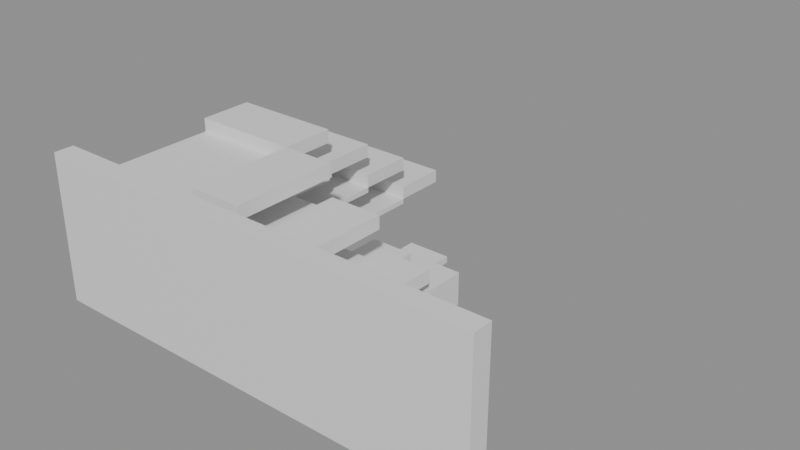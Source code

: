 # Source: building_lego.blend  (saved by Blender 5.0.119; exported with 4.5.12 LTS)
import bpy
from mathutils import Matrix  # noqa: F401  (used for matrix-valued properties, if any)

bpy.ops.wm.read_factory_settings(use_empty=True)
scene = bpy.context.scene
scene.name = 'Scene'

# ---- collections
col_01_paredes_externas = bpy.data.collections.new('01_Paredes_Externas'); scene.collection.children.link(col_01_paredes_externas)
col_03_pisos_escadas = bpy.data.collections.new('03_Pisos_Escadas'); scene.collection.children.link(col_03_pisos_escadas)
col_04_moveis_decoracoes = bpy.data.collections.new('04_Moveis_Decoracoes'); scene.collection.children.link(col_04_moveis_decoracoes)

# ---- materials (node trees are filled in below, after node groups)
mat_mat_parede_externa = bpy.data.materials.new('Mat_Parede_Externa')
mat_mat_pisos = bpy.data.materials.new('Mat_Pisos')
mat_mat_moveis = bpy.data.materials.new('Mat_Moveis')

# ---- material node trees
mat_mat_parede_externa.use_nodes = True; mat_mat_parede_externa.node_tree.nodes.clear()
_N = mat_mat_parede_externa.node_tree.nodes; _L = mat_mat_parede_externa.node_tree.links
n0 = _N.new('ShaderNodeBsdfPrincipled'); n0.name = 'BSDF - Pré-fundamentado'; n0.location = (-200, 100)
n1 = _N.new('ShaderNodeOutputMaterial'); n1.name = 'Saída de material'; n1.location = (200, 100)
_L.new(n0.outputs[0], n1.inputs[0])
n1.is_active_output = True
mat_mat_pisos.use_nodes = True; mat_mat_pisos.node_tree.nodes.clear()
_N = mat_mat_pisos.node_tree.nodes; _L = mat_mat_pisos.node_tree.links
n0 = _N.new('ShaderNodeBsdfPrincipled'); n0.name = 'BSDF - Pré-fundamentado'; n0.location = (-200, 100)
n1 = _N.new('ShaderNodeOutputMaterial'); n1.name = 'Saída de material'; n1.location = (200, 100)
_L.new(n0.outputs[0], n1.inputs[0])
n1.is_active_output = True
mat_mat_moveis.use_nodes = True; mat_mat_moveis.node_tree.nodes.clear()
_N = mat_mat_moveis.node_tree.nodes; _L = mat_mat_moveis.node_tree.links
n0 = _N.new('ShaderNodeBsdfPrincipled'); n0.name = 'BSDF - Pré-fundamentado'; n0.location = (-200, 100)
n1 = _N.new('ShaderNodeOutputMaterial'); n1.name = 'Saída de material'; n1.location = (200, 100)
_L.new(n0.outputs[0], n1.inputs[0])
n1.is_active_output = True

# ---- meshes
me_bloco_dungeon_wall_4720_2447_z_22 = bpy.data.meshes.new('Bloco_dungeon_wall_4720_2447_z-22')
me_bloco_dungeon_wall_4720_2447_z_22.from_pydata([(-0.5, -0.175, -1.32), (0.5, -0.175, -1.32), (0.5, 0.175, -1.32), (-0.5, 0.175, -1.32), (-0.5, -0.175, 1.32), (0.5, -0.175, 1.32), (0.5, 0.175, 1.32), (-0.5, 0.175, 1.32)], [], [(0, 1, 2, 3), (4, 7, 6, 5), (0, 4, 5, 1), (2, 6, 7, 3), (0, 3, 7, 4), (1, 5, 6, 2)])
me_bloco_dungeon_wall_4720_2447_z_22.materials.append(mat_mat_parede_externa)
me_bloco_dungeon_wall_4720_2447_z_22.update()
me_bloco_dungeon_wall_4721_2447_z_22 = bpy.data.meshes.new('Bloco_dungeon_wall_4721_2447_z-22')
me_bloco_dungeon_wall_4721_2447_z_22.from_pydata([(-0.5, -0.175, -1.32), (0.5, -0.175, -1.32), (0.5, 0.175, -1.32), (-0.5, 0.175, -1.32), (-0.5, -0.175, 1.32), (0.5, -0.175, 1.32), (0.5, 0.175, 1.32), (-0.5, 0.175, 1.32)], [], [(0, 1, 2, 3), (4, 7, 6, 5), (0, 4, 5, 1), (2, 6, 7, 3), (0, 3, 7, 4), (1, 5, 6, 2)])
me_bloco_dungeon_wall_4721_2447_z_22.materials.append(mat_mat_parede_externa)
me_bloco_dungeon_wall_4721_2447_z_22.update()
me_bloco_dungeon_wall_4722_2447_z_22 = bpy.data.meshes.new('Bloco_dungeon_wall_4722_2447_z-22')
me_bloco_dungeon_wall_4722_2447_z_22.from_pydata([(-0.5, -0.175, -1.32), (0.5, -0.175, -1.32), (0.5, 0.175, -1.32), (-0.5, 0.175, -1.32), (-0.5, -0.175, 1.32), (0.5, -0.175, 1.32), (0.5, 0.175, 1.32), (-0.5, 0.175, 1.32)], [], [(0, 1, 2, 3), (4, 7, 6, 5), (0, 4, 5, 1), (2, 6, 7, 3), (0, 3, 7, 4), (1, 5, 6, 2)])
me_bloco_dungeon_wall_4722_2447_z_22.materials.append(mat_mat_parede_externa)
me_bloco_dungeon_wall_4722_2447_z_22.update()
me_bloco_dungeon_wall_4723_2447_z_22 = bpy.data.meshes.new('Bloco_dungeon_wall_4723_2447_z-22')
me_bloco_dungeon_wall_4723_2447_z_22.from_pydata([(-0.5, -0.175, -1.32), (0.5, -0.175, -1.32), (0.5, 0.175, -1.32), (-0.5, 0.175, -1.32), (-0.5, -0.175, 1.32), (0.5, -0.175, 1.32), (0.5, 0.175, 1.32), (-0.5, 0.175, 1.32)], [], [(0, 1, 2, 3), (4, 7, 6, 5), (0, 4, 5, 1), (2, 6, 7, 3), (0, 3, 7, 4), (1, 5, 6, 2)])
me_bloco_dungeon_wall_4723_2447_z_22.materials.append(mat_mat_parede_externa)
me_bloco_dungeon_wall_4723_2447_z_22.update()
me_bloco_dungeon_wall_4724_2447_z_22 = bpy.data.meshes.new('Bloco_dungeon_wall_4724_2447_z-22')
me_bloco_dungeon_wall_4724_2447_z_22.from_pydata([(-0.5, -0.175, -1.32), (0.5, -0.175, -1.32), (0.5, 0.175, -1.32), (-0.5, 0.175, -1.32), (-0.5, -0.175, 1.32), (0.5, -0.175, 1.32), (0.5, 0.175, 1.32), (-0.5, 0.175, 1.32)], [], [(0, 1, 2, 3), (4, 7, 6, 5), (0, 4, 5, 1), (2, 6, 7, 3), (0, 3, 7, 4), (1, 5, 6, 2)])
me_bloco_dungeon_wall_4724_2447_z_22.materials.append(mat_mat_parede_externa)
me_bloco_dungeon_wall_4724_2447_z_22.update()
me_bloco_dungeon_wall_4725_2447_z_22 = bpy.data.meshes.new('Bloco_dungeon_wall_4725_2447_z-22')
me_bloco_dungeon_wall_4725_2447_z_22.from_pydata([(-0.5, -0.175, -1.32), (0.5, -0.175, -1.32), (0.5, 0.175, -1.32), (-0.5, 0.175, -1.32), (-0.5, -0.175, 1.32), (0.5, -0.175, 1.32), (0.5, 0.175, 1.32), (-0.5, 0.175, 1.32)], [], [(0, 1, 2, 3), (4, 7, 6, 5), (0, 4, 5, 1), (2, 6, 7, 3), (0, 3, 7, 4), (1, 5, 6, 2)])
me_bloco_dungeon_wall_4725_2447_z_22.materials.append(mat_mat_parede_externa)
me_bloco_dungeon_wall_4725_2447_z_22.update()
me_bloco_dungeon_wall_4726_2447_z_22 = bpy.data.meshes.new('Bloco_dungeon_wall_4726_2447_z-22')
me_bloco_dungeon_wall_4726_2447_z_22.from_pydata([(-0.5, -0.175, -1.32), (0.5, -0.175, -1.32), (0.5, 0.175, -1.32), (-0.5, 0.175, -1.32), (-0.5, -0.175, 1.32), (0.5, -0.175, 1.32), (0.5, 0.175, 1.32), (-0.5, 0.175, 1.32)], [], [(0, 1, 2, 3), (4, 7, 6, 5), (0, 4, 5, 1), (2, 6, 7, 3), (0, 3, 7, 4), (1, 5, 6, 2)])
me_bloco_dungeon_wall_4726_2447_z_22.materials.append(mat_mat_parede_externa)
me_bloco_dungeon_wall_4726_2447_z_22.update()
me_bloco_dungeon_wall_4727_2447_z_22 = bpy.data.meshes.new('Bloco_dungeon_wall_4727_2447_z-22')
me_bloco_dungeon_wall_4727_2447_z_22.from_pydata([(-0.5, -0.175, -1.32), (0.5, -0.175, -1.32), (0.5, 0.175, -1.32), (-0.5, 0.175, -1.32), (-0.5, -0.175, 1.32), (0.5, -0.175, 1.32), (0.5, 0.175, 1.32), (-0.5, 0.175, 1.32)], [], [(0, 1, 2, 3), (4, 7, 6, 5), (0, 4, 5, 1), (2, 6, 7, 3), (0, 3, 7, 4), (1, 5, 6, 2)])
me_bloco_dungeon_wall_4727_2447_z_22.materials.append(mat_mat_parede_externa)
me_bloco_dungeon_wall_4727_2447_z_22.update()
me_piso_stone_4720_2448_z_5 = bpy.data.meshes.new('Piso_stone_4720_2448_z-5')
me_piso_stone_4720_2448_z_5.from_pydata([(-0.5, -0.5, -0.05), (0.5, -0.5, -0.05), (0.5, 0.5, -0.05), (-0.5, 0.5, -0.05), (-0.5, -0.5, 0.05), (0.5, -0.5, 0.05), (0.5, 0.5, 0.05), (-0.5, 0.5, 0.05)], [], [(0, 1, 2, 3), (4, 7, 6, 5), (0, 4, 5, 1), (2, 6, 7, 3), (0, 3, 7, 4), (1, 5, 6, 2)])
me_piso_stone_4720_2448_z_5.materials.append(mat_mat_pisos)
me_piso_stone_4720_2448_z_5.update()
me_piso_stone_4720_2448_z_10 = bpy.data.meshes.new('Piso_stone_4720_2448_z-10')
me_piso_stone_4720_2448_z_10.from_pydata([(-0.5, -0.5, -0.05), (0.5, -0.5, -0.05), (0.5, 0.5, -0.05), (-0.5, 0.5, -0.05), (-0.5, -0.5, 0.05), (0.5, -0.5, 0.05), (0.5, 0.5, 0.05), (-0.5, 0.5, 0.05)], [], [(0, 1, 2, 3), (4, 7, 6, 5), (0, 4, 5, 1), (2, 6, 7, 3), (0, 3, 7, 4), (1, 5, 6, 2)])
me_piso_stone_4720_2448_z_10.materials.append(mat_mat_pisos)
me_piso_stone_4720_2448_z_10.update()
me_piso_stone_4720_2448_z_15 = bpy.data.meshes.new('Piso_stone_4720_2448_z-15')
me_piso_stone_4720_2448_z_15.from_pydata([(-0.5, -0.5, -0.05), (0.5, -0.5, -0.05), (0.5, 0.5, -0.05), (-0.5, 0.5, -0.05), (-0.5, -0.5, 0.05), (0.5, -0.5, 0.05), (0.5, 0.5, 0.05), (-0.5, 0.5, 0.05)], [], [(0, 1, 2, 3), (4, 7, 6, 5), (0, 4, 5, 1), (2, 6, 7, 3), (0, 3, 7, 4), (1, 5, 6, 2)])
me_piso_stone_4720_2448_z_15.materials.append(mat_mat_pisos)
me_piso_stone_4720_2448_z_15.update()
me_piso_stone_4720_2448_z_20 = bpy.data.meshes.new('Piso_stone_4720_2448_z-20')
me_piso_stone_4720_2448_z_20.from_pydata([(-0.5, -0.5, -0.05), (0.5, -0.5, -0.05), (0.5, 0.5, -0.05), (-0.5, 0.5, -0.05), (-0.5, -0.5, 0.05), (0.5, -0.5, 0.05), (0.5, 0.5, 0.05), (-0.5, 0.5, 0.05)], [], [(0, 1, 2, 3), (4, 7, 6, 5), (0, 4, 5, 1), (2, 6, 7, 3), (0, 3, 7, 4), (1, 5, 6, 2)])
me_piso_stone_4720_2448_z_20.materials.append(mat_mat_pisos)
me_piso_stone_4720_2448_z_20.update()
me_piso_stone_4721_2448_z_5 = bpy.data.meshes.new('Piso_stone_4721_2448_z-5')
me_piso_stone_4721_2448_z_5.from_pydata([(-0.5, -0.5, -0.05), (0.5, -0.5, -0.05), (0.5, 0.5, -0.05), (-0.5, 0.5, -0.05), (-0.5, -0.5, 0.05), (0.5, -0.5, 0.05), (0.5, 0.5, 0.05), (-0.5, 0.5, 0.05)], [], [(0, 1, 2, 3), (4, 7, 6, 5), (0, 4, 5, 1), (2, 6, 7, 3), (0, 3, 7, 4), (1, 5, 6, 2)])
me_piso_stone_4721_2448_z_5.materials.append(mat_mat_pisos)
me_piso_stone_4721_2448_z_5.update()
me_piso_stone_4721_2448_z_10 = bpy.data.meshes.new('Piso_stone_4721_2448_z-10')
me_piso_stone_4721_2448_z_10.from_pydata([(-0.5, -0.5, -0.05), (0.5, -0.5, -0.05), (0.5, 0.5, -0.05), (-0.5, 0.5, -0.05), (-0.5, -0.5, 0.05), (0.5, -0.5, 0.05), (0.5, 0.5, 0.05), (-0.5, 0.5, 0.05)], [], [(0, 1, 2, 3), (4, 7, 6, 5), (0, 4, 5, 1), (2, 6, 7, 3), (0, 3, 7, 4), (1, 5, 6, 2)])
me_piso_stone_4721_2448_z_10.materials.append(mat_mat_pisos)
me_piso_stone_4721_2448_z_10.update()
me_piso_stone_4721_2448_z_15 = bpy.data.meshes.new('Piso_stone_4721_2448_z-15')
me_piso_stone_4721_2448_z_15.from_pydata([(-0.5, -0.5, -0.05), (0.5, -0.5, -0.05), (0.5, 0.5, -0.05), (-0.5, 0.5, -0.05), (-0.5, -0.5, 0.05), (0.5, -0.5, 0.05), (0.5, 0.5, 0.05), (-0.5, 0.5, 0.05)], [], [(0, 1, 2, 3), (4, 7, 6, 5), (0, 4, 5, 1), (2, 6, 7, 3), (0, 3, 7, 4), (1, 5, 6, 2)])
me_piso_stone_4721_2448_z_15.materials.append(mat_mat_pisos)
me_piso_stone_4721_2448_z_15.update()
me_piso_stone_4721_2448_z_20 = bpy.data.meshes.new('Piso_stone_4721_2448_z-20')
me_piso_stone_4721_2448_z_20.from_pydata([(-0.5, -0.5, -0.05), (0.5, -0.5, -0.05), (0.5, 0.5, -0.05), (-0.5, 0.5, -0.05), (-0.5, -0.5, 0.05), (0.5, -0.5, 0.05), (0.5, 0.5, 0.05), (-0.5, 0.5, 0.05)], [], [(0, 1, 2, 3), (4, 7, 6, 5), (0, 4, 5, 1), (2, 6, 7, 3), (0, 3, 7, 4), (1, 5, 6, 2)])
me_piso_stone_4721_2448_z_20.materials.append(mat_mat_pisos)
me_piso_stone_4721_2448_z_20.update()
me_piso_stone_4722_2448_z_10 = bpy.data.meshes.new('Piso_stone_4722_2448_z-10')
me_piso_stone_4722_2448_z_10.from_pydata([(-0.5, -0.5, -0.05), (0.5, -0.5, -0.05), (0.5, 0.5, -0.05), (-0.5, 0.5, -0.05), (-0.5, -0.5, 0.05), (0.5, -0.5, 0.05), (0.5, 0.5, 0.05), (-0.5, 0.5, 0.05)], [], [(0, 1, 2, 3), (4, 7, 6, 5), (0, 4, 5, 1), (2, 6, 7, 3), (0, 3, 7, 4), (1, 5, 6, 2)])
me_piso_stone_4722_2448_z_10.materials.append(mat_mat_pisos)
me_piso_stone_4722_2448_z_10.update()
me_piso_stone_4722_2448_z_15 = bpy.data.meshes.new('Piso_stone_4722_2448_z-15')
me_piso_stone_4722_2448_z_15.from_pydata([(-0.5, -0.5, -0.05), (0.5, -0.5, -0.05), (0.5, 0.5, -0.05), (-0.5, 0.5, -0.05), (-0.5, -0.5, 0.05), (0.5, -0.5, 0.05), (0.5, 0.5, 0.05), (-0.5, 0.5, 0.05)], [], [(0, 1, 2, 3), (4, 7, 6, 5), (0, 4, 5, 1), (2, 6, 7, 3), (0, 3, 7, 4), (1, 5, 6, 2)])
me_piso_stone_4722_2448_z_15.materials.append(mat_mat_pisos)
me_piso_stone_4722_2448_z_15.update()
me_piso_stone_4722_2448_z_20 = bpy.data.meshes.new('Piso_stone_4722_2448_z-20')
me_piso_stone_4722_2448_z_20.from_pydata([(-0.5, -0.5, -0.05), (0.5, -0.5, -0.05), (0.5, 0.5, -0.05), (-0.5, 0.5, -0.05), (-0.5, -0.5, 0.05), (0.5, -0.5, 0.05), (0.5, 0.5, 0.05), (-0.5, 0.5, 0.05)], [], [(0, 1, 2, 3), (4, 7, 6, 5), (0, 4, 5, 1), (2, 6, 7, 3), (0, 3, 7, 4), (1, 5, 6, 2)])
me_piso_stone_4722_2448_z_20.materials.append(mat_mat_pisos)
me_piso_stone_4722_2448_z_20.update()
me_piso_stone_4723_2448_z_15 = bpy.data.meshes.new('Piso_stone_4723_2448_z-15')
me_piso_stone_4723_2448_z_15.from_pydata([(-0.5, -0.5, -0.05), (0.5, -0.5, -0.05), (0.5, 0.5, -0.05), (-0.5, 0.5, -0.05), (-0.5, -0.5, 0.05), (0.5, -0.5, 0.05), (0.5, 0.5, 0.05), (-0.5, 0.5, 0.05)], [], [(0, 1, 2, 3), (4, 7, 6, 5), (0, 4, 5, 1), (2, 6, 7, 3), (0, 3, 7, 4), (1, 5, 6, 2)])
me_piso_stone_4723_2448_z_15.materials.append(mat_mat_pisos)
me_piso_stone_4723_2448_z_15.update()
me_piso_stone_4723_2448_z_20 = bpy.data.meshes.new('Piso_stone_4723_2448_z-20')
me_piso_stone_4723_2448_z_20.from_pydata([(-0.5, -0.5, -0.05), (0.5, -0.5, -0.05), (0.5, 0.5, -0.05), (-0.5, 0.5, -0.05), (-0.5, -0.5, 0.05), (0.5, -0.5, 0.05), (0.5, 0.5, 0.05), (-0.5, 0.5, 0.05)], [], [(0, 1, 2, 3), (4, 7, 6, 5), (0, 4, 5, 1), (2, 6, 7, 3), (0, 3, 7, 4), (1, 5, 6, 2)])
me_piso_stone_4723_2448_z_20.materials.append(mat_mat_pisos)
me_piso_stone_4723_2448_z_20.update()
me_piso_stone_4724_2448_z_20 = bpy.data.meshes.new('Piso_stone_4724_2448_z-20')
me_piso_stone_4724_2448_z_20.from_pydata([(-0.5, -0.5, -0.05), (0.5, -0.5, -0.05), (0.5, 0.5, -0.05), (-0.5, 0.5, -0.05), (-0.5, -0.5, 0.05), (0.5, -0.5, 0.05), (0.5, 0.5, 0.05), (-0.5, 0.5, 0.05)], [], [(0, 1, 2, 3), (4, 7, 6, 5), (0, 4, 5, 1), (2, 6, 7, 3), (0, 3, 7, 4), (1, 5, 6, 2)])
me_piso_stone_4724_2448_z_20.materials.append(mat_mat_pisos)
me_piso_stone_4724_2448_z_20.update()
me_piso_stone_4720_2449_z_5 = bpy.data.meshes.new('Piso_stone_4720_2449_z-5')
me_piso_stone_4720_2449_z_5.from_pydata([(-0.5, -0.5, -0.05), (0.5, -0.5, -0.05), (0.5, 0.5, -0.05), (-0.5, 0.5, -0.05), (-0.5, -0.5, 0.05), (0.5, -0.5, 0.05), (0.5, 0.5, 0.05), (-0.5, 0.5, 0.05)], [], [(0, 1, 2, 3), (4, 7, 6, 5), (0, 4, 5, 1), (2, 6, 7, 3), (0, 3, 7, 4), (1, 5, 6, 2)])
me_piso_stone_4720_2449_z_5.materials.append(mat_mat_pisos)
me_piso_stone_4720_2449_z_5.update()
me_piso_stone_4720_2449_z_10 = bpy.data.meshes.new('Piso_stone_4720_2449_z-10')
me_piso_stone_4720_2449_z_10.from_pydata([(-0.5, -0.5, -0.05), (0.5, -0.5, -0.05), (0.5, 0.5, -0.05), (-0.5, 0.5, -0.05), (-0.5, -0.5, 0.05), (0.5, -0.5, 0.05), (0.5, 0.5, 0.05), (-0.5, 0.5, 0.05)], [], [(0, 1, 2, 3), (4, 7, 6, 5), (0, 4, 5, 1), (2, 6, 7, 3), (0, 3, 7, 4), (1, 5, 6, 2)])
me_piso_stone_4720_2449_z_10.materials.append(mat_mat_pisos)
me_piso_stone_4720_2449_z_10.update()
me_piso_stone_4720_2449_z_15 = bpy.data.meshes.new('Piso_stone_4720_2449_z-15')
me_piso_stone_4720_2449_z_15.from_pydata([(-0.5, -0.5, -0.05), (0.5, -0.5, -0.05), (0.5, 0.5, -0.05), (-0.5, 0.5, -0.05), (-0.5, -0.5, 0.05), (0.5, -0.5, 0.05), (0.5, 0.5, 0.05), (-0.5, 0.5, 0.05)], [], [(0, 1, 2, 3), (4, 7, 6, 5), (0, 4, 5, 1), (2, 6, 7, 3), (0, 3, 7, 4), (1, 5, 6, 2)])
me_piso_stone_4720_2449_z_15.materials.append(mat_mat_pisos)
me_piso_stone_4720_2449_z_15.update()
me_piso_stone_4720_2449_z_20 = bpy.data.meshes.new('Piso_stone_4720_2449_z-20')
me_piso_stone_4720_2449_z_20.from_pydata([(-0.5, -0.5, -0.05), (0.5, -0.5, -0.05), (0.5, 0.5, -0.05), (-0.5, 0.5, -0.05), (-0.5, -0.5, 0.05), (0.5, -0.5, 0.05), (0.5, 0.5, 0.05), (-0.5, 0.5, 0.05)], [], [(0, 1, 2, 3), (4, 7, 6, 5), (0, 4, 5, 1), (2, 6, 7, 3), (0, 3, 7, 4), (1, 5, 6, 2)])
me_piso_stone_4720_2449_z_20.materials.append(mat_mat_pisos)
me_piso_stone_4720_2449_z_20.update()
me_piso_stone_4721_2449_z_5 = bpy.data.meshes.new('Piso_stone_4721_2449_z-5')
me_piso_stone_4721_2449_z_5.from_pydata([(-0.5, -0.5, -0.05), (0.5, -0.5, -0.05), (0.5, 0.5, -0.05), (-0.5, 0.5, -0.05), (-0.5, -0.5, 0.05), (0.5, -0.5, 0.05), (0.5, 0.5, 0.05), (-0.5, 0.5, 0.05)], [], [(0, 1, 2, 3), (4, 7, 6, 5), (0, 4, 5, 1), (2, 6, 7, 3), (0, 3, 7, 4), (1, 5, 6, 2)])
me_piso_stone_4721_2449_z_5.materials.append(mat_mat_pisos)
me_piso_stone_4721_2449_z_5.update()
me_piso_stone_4721_2449_z_10 = bpy.data.meshes.new('Piso_stone_4721_2449_z-10')
me_piso_stone_4721_2449_z_10.from_pydata([(-0.5, -0.5, -0.05), (0.5, -0.5, -0.05), (0.5, 0.5, -0.05), (-0.5, 0.5, -0.05), (-0.5, -0.5, 0.05), (0.5, -0.5, 0.05), (0.5, 0.5, 0.05), (-0.5, 0.5, 0.05)], [], [(0, 1, 2, 3), (4, 7, 6, 5), (0, 4, 5, 1), (2, 6, 7, 3), (0, 3, 7, 4), (1, 5, 6, 2)])
me_piso_stone_4721_2449_z_10.materials.append(mat_mat_pisos)
me_piso_stone_4721_2449_z_10.update()
me_piso_stone_4721_2449_z_15 = bpy.data.meshes.new('Piso_stone_4721_2449_z-15')
me_piso_stone_4721_2449_z_15.from_pydata([(-0.5, -0.5, -0.05), (0.5, -0.5, -0.05), (0.5, 0.5, -0.05), (-0.5, 0.5, -0.05), (-0.5, -0.5, 0.05), (0.5, -0.5, 0.05), (0.5, 0.5, 0.05), (-0.5, 0.5, 0.05)], [], [(0, 1, 2, 3), (4, 7, 6, 5), (0, 4, 5, 1), (2, 6, 7, 3), (0, 3, 7, 4), (1, 5, 6, 2)])
me_piso_stone_4721_2449_z_15.materials.append(mat_mat_pisos)
me_piso_stone_4721_2449_z_15.update()
me_piso_stone_4721_2449_z_20 = bpy.data.meshes.new('Piso_stone_4721_2449_z-20')
me_piso_stone_4721_2449_z_20.from_pydata([(-0.5, -0.5, -0.05), (0.5, -0.5, -0.05), (0.5, 0.5, -0.05), (-0.5, 0.5, -0.05), (-0.5, -0.5, 0.05), (0.5, -0.5, 0.05), (0.5, 0.5, 0.05), (-0.5, 0.5, 0.05)], [], [(0, 1, 2, 3), (4, 7, 6, 5), (0, 4, 5, 1), (2, 6, 7, 3), (0, 3, 7, 4), (1, 5, 6, 2)])
me_piso_stone_4721_2449_z_20.materials.append(mat_mat_pisos)
me_piso_stone_4721_2449_z_20.update()
me_piso_stone_4722_2449_z_10 = bpy.data.meshes.new('Piso_stone_4722_2449_z-10')
me_piso_stone_4722_2449_z_10.from_pydata([(-0.5, -0.5, -0.05), (0.5, -0.5, -0.05), (0.5, 0.5, -0.05), (-0.5, 0.5, -0.05), (-0.5, -0.5, 0.05), (0.5, -0.5, 0.05), (0.5, 0.5, 0.05), (-0.5, 0.5, 0.05)], [], [(0, 1, 2, 3), (4, 7, 6, 5), (0, 4, 5, 1), (2, 6, 7, 3), (0, 3, 7, 4), (1, 5, 6, 2)])
me_piso_stone_4722_2449_z_10.materials.append(mat_mat_pisos)
me_piso_stone_4722_2449_z_10.update()
me_piso_stone_4722_2449_z_15 = bpy.data.meshes.new('Piso_stone_4722_2449_z-15')
me_piso_stone_4722_2449_z_15.from_pydata([(-0.5, -0.5, -0.05), (0.5, -0.5, -0.05), (0.5, 0.5, -0.05), (-0.5, 0.5, -0.05), (-0.5, -0.5, 0.05), (0.5, -0.5, 0.05), (0.5, 0.5, 0.05), (-0.5, 0.5, 0.05)], [], [(0, 1, 2, 3), (4, 7, 6, 5), (0, 4, 5, 1), (2, 6, 7, 3), (0, 3, 7, 4), (1, 5, 6, 2)])
me_piso_stone_4722_2449_z_15.materials.append(mat_mat_pisos)
me_piso_stone_4722_2449_z_15.update()
me_piso_stone_4722_2449_z_20 = bpy.data.meshes.new('Piso_stone_4722_2449_z-20')
me_piso_stone_4722_2449_z_20.from_pydata([(-0.5, -0.5, -0.05), (0.5, -0.5, -0.05), (0.5, 0.5, -0.05), (-0.5, 0.5, -0.05), (-0.5, -0.5, 0.05), (0.5, -0.5, 0.05), (0.5, 0.5, 0.05), (-0.5, 0.5, 0.05)], [], [(0, 1, 2, 3), (4, 7, 6, 5), (0, 4, 5, 1), (2, 6, 7, 3), (0, 3, 7, 4), (1, 5, 6, 2)])
me_piso_stone_4722_2449_z_20.materials.append(mat_mat_pisos)
me_piso_stone_4722_2449_z_20.update()
me_piso_stone_4723_2449_z_15 = bpy.data.meshes.new('Piso_stone_4723_2449_z-15')
me_piso_stone_4723_2449_z_15.from_pydata([(-0.5, -0.5, -0.05), (0.5, -0.5, -0.05), (0.5, 0.5, -0.05), (-0.5, 0.5, -0.05), (-0.5, -0.5, 0.05), (0.5, -0.5, 0.05), (0.5, 0.5, 0.05), (-0.5, 0.5, 0.05)], [], [(0, 1, 2, 3), (4, 7, 6, 5), (0, 4, 5, 1), (2, 6, 7, 3), (0, 3, 7, 4), (1, 5, 6, 2)])
me_piso_stone_4723_2449_z_15.materials.append(mat_mat_pisos)
me_piso_stone_4723_2449_z_15.update()
me_piso_stone_4723_2449_z_20 = bpy.data.meshes.new('Piso_stone_4723_2449_z-20')
me_piso_stone_4723_2449_z_20.from_pydata([(-0.5, -0.5, -0.05), (0.5, -0.5, -0.05), (0.5, 0.5, -0.05), (-0.5, 0.5, -0.05), (-0.5, -0.5, 0.05), (0.5, -0.5, 0.05), (0.5, 0.5, 0.05), (-0.5, 0.5, 0.05)], [], [(0, 1, 2, 3), (4, 7, 6, 5), (0, 4, 5, 1), (2, 6, 7, 3), (0, 3, 7, 4), (1, 5, 6, 2)])
me_piso_stone_4723_2449_z_20.materials.append(mat_mat_pisos)
me_piso_stone_4723_2449_z_20.update()
me_piso_stone_4724_2449_z_20 = bpy.data.meshes.new('Piso_stone_4724_2449_z-20')
me_piso_stone_4724_2449_z_20.from_pydata([(-0.5, -0.5, -0.05), (0.5, -0.5, -0.05), (0.5, 0.5, -0.05), (-0.5, 0.5, -0.05), (-0.5, -0.5, 0.05), (0.5, -0.5, 0.05), (0.5, 0.5, 0.05), (-0.5, 0.5, 0.05)], [], [(0, 1, 2, 3), (4, 7, 6, 5), (0, 4, 5, 1), (2, 6, 7, 3), (0, 3, 7, 4), (1, 5, 6, 2)])
me_piso_stone_4724_2449_z_20.materials.append(mat_mat_pisos)
me_piso_stone_4724_2449_z_20.update()
me_piso_stone_4720_2450_z_10 = bpy.data.meshes.new('Piso_stone_4720_2450_z-10')
me_piso_stone_4720_2450_z_10.from_pydata([(-0.5, -0.5, -0.05), (0.5, -0.5, -0.05), (0.5, 0.5, -0.05), (-0.5, 0.5, -0.05), (-0.5, -0.5, 0.05), (0.5, -0.5, 0.05), (0.5, 0.5, 0.05), (-0.5, 0.5, 0.05)], [], [(0, 1, 2, 3), (4, 7, 6, 5), (0, 4, 5, 1), (2, 6, 7, 3), (0, 3, 7, 4), (1, 5, 6, 2)])
me_piso_stone_4720_2450_z_10.materials.append(mat_mat_pisos)
me_piso_stone_4720_2450_z_10.update()
me_piso_stone_4720_2450_z_15 = bpy.data.meshes.new('Piso_stone_4720_2450_z-15')
me_piso_stone_4720_2450_z_15.from_pydata([(-0.5, -0.5, -0.05), (0.5, -0.5, -0.05), (0.5, 0.5, -0.05), (-0.5, 0.5, -0.05), (-0.5, -0.5, 0.05), (0.5, -0.5, 0.05), (0.5, 0.5, 0.05), (-0.5, 0.5, 0.05)], [], [(0, 1, 2, 3), (4, 7, 6, 5), (0, 4, 5, 1), (2, 6, 7, 3), (0, 3, 7, 4), (1, 5, 6, 2)])
me_piso_stone_4720_2450_z_15.materials.append(mat_mat_pisos)
me_piso_stone_4720_2450_z_15.update()
me_piso_stone_4720_2450_z_20 = bpy.data.meshes.new('Piso_stone_4720_2450_z-20')
me_piso_stone_4720_2450_z_20.from_pydata([(-0.5, -0.5, -0.05), (0.5, -0.5, -0.05), (0.5, 0.5, -0.05), (-0.5, 0.5, -0.05), (-0.5, -0.5, 0.05), (0.5, -0.5, 0.05), (0.5, 0.5, 0.05), (-0.5, 0.5, 0.05)], [], [(0, 1, 2, 3), (4, 7, 6, 5), (0, 4, 5, 1), (2, 6, 7, 3), (0, 3, 7, 4), (1, 5, 6, 2)])
me_piso_stone_4720_2450_z_20.materials.append(mat_mat_pisos)
me_piso_stone_4720_2450_z_20.update()
me_piso_stone_4721_2450_z_10 = bpy.data.meshes.new('Piso_stone_4721_2450_z-10')
me_piso_stone_4721_2450_z_10.from_pydata([(-0.5, -0.5, -0.05), (0.5, -0.5, -0.05), (0.5, 0.5, -0.05), (-0.5, 0.5, -0.05), (-0.5, -0.5, 0.05), (0.5, -0.5, 0.05), (0.5, 0.5, 0.05), (-0.5, 0.5, 0.05)], [], [(0, 1, 2, 3), (4, 7, 6, 5), (0, 4, 5, 1), (2, 6, 7, 3), (0, 3, 7, 4), (1, 5, 6, 2)])
me_piso_stone_4721_2450_z_10.materials.append(mat_mat_pisos)
me_piso_stone_4721_2450_z_10.update()
me_piso_stone_4721_2450_z_15 = bpy.data.meshes.new('Piso_stone_4721_2450_z-15')
me_piso_stone_4721_2450_z_15.from_pydata([(-0.5, -0.5, -0.05), (0.5, -0.5, -0.05), (0.5, 0.5, -0.05), (-0.5, 0.5, -0.05), (-0.5, -0.5, 0.05), (0.5, -0.5, 0.05), (0.5, 0.5, 0.05), (-0.5, 0.5, 0.05)], [], [(0, 1, 2, 3), (4, 7, 6, 5), (0, 4, 5, 1), (2, 6, 7, 3), (0, 3, 7, 4), (1, 5, 6, 2)])
me_piso_stone_4721_2450_z_15.materials.append(mat_mat_pisos)
me_piso_stone_4721_2450_z_15.update()
me_piso_stone_4721_2450_z_20 = bpy.data.meshes.new('Piso_stone_4721_2450_z-20')
me_piso_stone_4721_2450_z_20.from_pydata([(-0.5, -0.5, -0.05), (0.5, -0.5, -0.05), (0.5, 0.5, -0.05), (-0.5, 0.5, -0.05), (-0.5, -0.5, 0.05), (0.5, -0.5, 0.05), (0.5, 0.5, 0.05), (-0.5, 0.5, 0.05)], [], [(0, 1, 2, 3), (4, 7, 6, 5), (0, 4, 5, 1), (2, 6, 7, 3), (0, 3, 7, 4), (1, 5, 6, 2)])
me_piso_stone_4721_2450_z_20.materials.append(mat_mat_pisos)
me_piso_stone_4721_2450_z_20.update()
me_piso_stone_4720_2451_z_15 = bpy.data.meshes.new('Piso_stone_4720_2451_z-15')
me_piso_stone_4720_2451_z_15.from_pydata([(-0.5, -0.5, -0.05), (0.5, -0.5, -0.05), (0.5, 0.5, -0.05), (-0.5, 0.5, -0.05), (-0.5, -0.5, 0.05), (0.5, -0.5, 0.05), (0.5, 0.5, 0.05), (-0.5, 0.5, 0.05)], [], [(0, 1, 2, 3), (4, 7, 6, 5), (0, 4, 5, 1), (2, 6, 7, 3), (0, 3, 7, 4), (1, 5, 6, 2)])
me_piso_stone_4720_2451_z_15.materials.append(mat_mat_pisos)
me_piso_stone_4720_2451_z_15.update()
me_piso_stone_4720_2451_z_20 = bpy.data.meshes.new('Piso_stone_4720_2451_z-20')
me_piso_stone_4720_2451_z_20.from_pydata([(-0.5, -0.5, -0.05), (0.5, -0.5, -0.05), (0.5, 0.5, -0.05), (-0.5, 0.5, -0.05), (-0.5, -0.5, 0.05), (0.5, -0.5, 0.05), (0.5, 0.5, 0.05), (-0.5, 0.5, 0.05)], [], [(0, 1, 2, 3), (4, 7, 6, 5), (0, 4, 5, 1), (2, 6, 7, 3), (0, 3, 7, 4), (1, 5, 6, 2)])
me_piso_stone_4720_2451_z_20.materials.append(mat_mat_pisos)
me_piso_stone_4720_2451_z_20.update()
me_piso_stone_4721_2451_z_15 = bpy.data.meshes.new('Piso_stone_4721_2451_z-15')
me_piso_stone_4721_2451_z_15.from_pydata([(-0.5, -0.5, -0.05), (0.5, -0.5, -0.05), (0.5, 0.5, -0.05), (-0.5, 0.5, -0.05), (-0.5, -0.5, 0.05), (0.5, -0.5, 0.05), (0.5, 0.5, 0.05), (-0.5, 0.5, 0.05)], [], [(0, 1, 2, 3), (4, 7, 6, 5), (0, 4, 5, 1), (2, 6, 7, 3), (0, 3, 7, 4), (1, 5, 6, 2)])
me_piso_stone_4721_2451_z_15.materials.append(mat_mat_pisos)
me_piso_stone_4721_2451_z_15.update()
me_piso_stone_4721_2451_z_20 = bpy.data.meshes.new('Piso_stone_4721_2451_z-20')
me_piso_stone_4721_2451_z_20.from_pydata([(-0.5, -0.5, -0.05), (0.5, -0.5, -0.05), (0.5, 0.5, -0.05), (-0.5, 0.5, -0.05), (-0.5, -0.5, 0.05), (0.5, -0.5, 0.05), (0.5, 0.5, 0.05), (-0.5, 0.5, 0.05)], [], [(0, 1, 2, 3), (4, 7, 6, 5), (0, 4, 5, 1), (2, 6, 7, 3), (0, 3, 7, 4), (1, 5, 6, 2)])
me_piso_stone_4721_2451_z_20.materials.append(mat_mat_pisos)
me_piso_stone_4721_2451_z_20.update()
me_piso_stone_4720_2452_z_20 = bpy.data.meshes.new('Piso_stone_4720_2452_z-20')
me_piso_stone_4720_2452_z_20.from_pydata([(-0.5, -0.5, -0.05), (0.5, -0.5, -0.05), (0.5, 0.5, -0.05), (-0.5, 0.5, -0.05), (-0.5, -0.5, 0.05), (0.5, -0.5, 0.05), (0.5, 0.5, 0.05), (-0.5, 0.5, 0.05)], [], [(0, 1, 2, 3), (4, 7, 6, 5), (0, 4, 5, 1), (2, 6, 7, 3), (0, 3, 7, 4), (1, 5, 6, 2)])
me_piso_stone_4720_2452_z_20.materials.append(mat_mat_pisos)
me_piso_stone_4720_2452_z_20.update()
me_piso_stone_4721_2452_z_20 = bpy.data.meshes.new('Piso_stone_4721_2452_z-20')
me_piso_stone_4721_2452_z_20.from_pydata([(-0.5, -0.5, -0.05), (0.5, -0.5, -0.05), (0.5, 0.5, -0.05), (-0.5, 0.5, -0.05), (-0.5, -0.5, 0.05), (0.5, -0.5, 0.05), (0.5, 0.5, 0.05), (-0.5, 0.5, 0.05)], [], [(0, 1, 2, 3), (4, 7, 6, 5), (0, 4, 5, 1), (2, 6, 7, 3), (0, 3, 7, 4), (1, 5, 6, 2)])
me_piso_stone_4721_2452_z_20.materials.append(mat_mat_pisos)
me_piso_stone_4721_2452_z_20.update()
me_degrau_4722_2448_z_5 = bpy.data.meshes.new('Degrau_4722_2448_z-5')
me_degrau_4722_2448_z_5.from_pydata([(-0.5, -0.5, -0.125), (0.5, -0.5, -0.125), (0.5, 0.5, -0.125), (-0.5, 0.5, -0.125), (-0.5, -0.5, 0.125), (0.5, -0.5, 0.125), (0.5, 0.5, 0.125), (-0.5, 0.5, 0.125)], [], [(0, 1, 2, 3), (4, 7, 6, 5), (0, 4, 5, 1), (2, 6, 7, 3), (0, 3, 7, 4), (1, 5, 6, 2)])
me_degrau_4722_2448_z_5.materials.append(mat_mat_pisos)
me_degrau_4722_2448_z_5.update()
me_degrau_4723_2448_z_10 = bpy.data.meshes.new('Degrau_4723_2448_z-10')
me_degrau_4723_2448_z_10.from_pydata([(-0.5, -0.5, -0.125), (0.5, -0.5, -0.125), (0.5, 0.5, -0.125), (-0.5, 0.5, -0.125), (-0.5, -0.5, 0.125), (0.5, -0.5, 0.125), (0.5, 0.5, 0.125), (-0.5, 0.5, 0.125)], [], [(0, 1, 2, 3), (4, 7, 6, 5), (0, 4, 5, 1), (2, 6, 7, 3), (0, 3, 7, 4), (1, 5, 6, 2)])
me_degrau_4723_2448_z_10.materials.append(mat_mat_pisos)
me_degrau_4723_2448_z_10.update()
me_degrau_4724_2448_z_15 = bpy.data.meshes.new('Degrau_4724_2448_z-15')
me_degrau_4724_2448_z_15.from_pydata([(-0.5, -0.5, -0.125), (0.5, -0.5, -0.125), (0.5, 0.5, -0.125), (-0.5, 0.5, -0.125), (-0.5, -0.5, 0.125), (0.5, -0.5, 0.125), (0.5, 0.5, 0.125), (-0.5, 0.5, 0.125)], [], [(0, 1, 2, 3), (4, 7, 6, 5), (0, 4, 5, 1), (2, 6, 7, 3), (0, 3, 7, 4), (1, 5, 6, 2)])
me_degrau_4724_2448_z_15.materials.append(mat_mat_pisos)
me_degrau_4724_2448_z_15.update()
me_degrau_4725_2448_z_20 = bpy.data.meshes.new('Degrau_4725_2448_z-20')
me_degrau_4725_2448_z_20.from_pydata([(-0.5, -0.5, -0.125), (0.5, -0.5, -0.125), (0.5, 0.5, -0.125), (-0.5, 0.5, -0.125), (-0.5, -0.5, 0.125), (0.5, -0.5, 0.125), (0.5, 0.5, 0.125), (-0.5, 0.5, 0.125)], [], [(0, 1, 2, 3), (4, 7, 6, 5), (0, 4, 5, 1), (2, 6, 7, 3), (0, 3, 7, 4), (1, 5, 6, 2)])
me_degrau_4725_2448_z_20.materials.append(mat_mat_pisos)
me_degrau_4725_2448_z_20.update()
me_degrau_4722_2449_z_5 = bpy.data.meshes.new('Degrau_4722_2449_z-5')
me_degrau_4722_2449_z_5.from_pydata([(-0.5, -0.5, -0.125), (0.5, -0.5, -0.125), (0.5, 0.5, -0.125), (-0.5, 0.5, -0.125), (-0.5, -0.5, 0.125), (0.5, -0.5, 0.125), (0.5, 0.5, 0.125), (-0.5, 0.5, 0.125)], [], [(0, 1, 2, 3), (4, 7, 6, 5), (0, 4, 5, 1), (2, 6, 7, 3), (0, 3, 7, 4), (1, 5, 6, 2)])
me_degrau_4722_2449_z_5.materials.append(mat_mat_pisos)
me_degrau_4722_2449_z_5.update()
me_degrau_4723_2449_z_10 = bpy.data.meshes.new('Degrau_4723_2449_z-10')
me_degrau_4723_2449_z_10.from_pydata([(-0.5, -0.5, -0.125), (0.5, -0.5, -0.125), (0.5, 0.5, -0.125), (-0.5, 0.5, -0.125), (-0.5, -0.5, 0.125), (0.5, -0.5, 0.125), (0.5, 0.5, 0.125), (-0.5, 0.5, 0.125)], [], [(0, 1, 2, 3), (4, 7, 6, 5), (0, 4, 5, 1), (2, 6, 7, 3), (0, 3, 7, 4), (1, 5, 6, 2)])
me_degrau_4723_2449_z_10.materials.append(mat_mat_pisos)
me_degrau_4723_2449_z_10.update()
me_degrau_4724_2449_z_15 = bpy.data.meshes.new('Degrau_4724_2449_z-15')
me_degrau_4724_2449_z_15.from_pydata([(-0.5, -0.5, -0.125), (0.5, -0.5, -0.125), (0.5, 0.5, -0.125), (-0.5, 0.5, -0.125), (-0.5, -0.5, 0.125), (0.5, -0.5, 0.125), (0.5, 0.5, 0.125), (-0.5, 0.5, 0.125)], [], [(0, 1, 2, 3), (4, 7, 6, 5), (0, 4, 5, 1), (2, 6, 7, 3), (0, 3, 7, 4), (1, 5, 6, 2)])
me_degrau_4724_2449_z_15.materials.append(mat_mat_pisos)
me_degrau_4724_2449_z_15.update()
me_degrau_4725_2449_z_20 = bpy.data.meshes.new('Degrau_4725_2449_z-20')
me_degrau_4725_2449_z_20.from_pydata([(-0.5, -0.5, -0.125), (0.5, -0.5, -0.125), (0.5, 0.5, -0.125), (-0.5, 0.5, -0.125), (-0.5, -0.5, 0.125), (0.5, -0.5, 0.125), (0.5, 0.5, 0.125), (-0.5, 0.5, 0.125)], [], [(0, 1, 2, 3), (4, 7, 6, 5), (0, 4, 5, 1), (2, 6, 7, 3), (0, 3, 7, 4), (1, 5, 6, 2)])
me_degrau_4725_2449_z_20.materials.append(mat_mat_pisos)
me_degrau_4725_2449_z_20.update()
me_degrau_4720_2450_z_5 = bpy.data.meshes.new('Degrau_4720_2450_z-5')
me_degrau_4720_2450_z_5.from_pydata([(-0.5, -0.5, -0.125), (0.5, -0.5, -0.125), (0.5, 0.5, -0.125), (-0.5, 0.5, -0.125), (-0.5, -0.5, 0.125), (0.5, -0.5, 0.125), (0.5, 0.5, 0.125), (-0.5, 0.5, 0.125)], [], [(0, 1, 2, 3), (4, 7, 6, 5), (0, 4, 5, 1), (2, 6, 7, 3), (0, 3, 7, 4), (1, 5, 6, 2)])
me_degrau_4720_2450_z_5.materials.append(mat_mat_pisos)
me_degrau_4720_2450_z_5.update()
me_degrau_4721_2450_z_5 = bpy.data.meshes.new('Degrau_4721_2450_z-5')
me_degrau_4721_2450_z_5.from_pydata([(-0.5, -0.5, -0.125), (0.5, -0.5, -0.125), (0.5, 0.5, -0.125), (-0.5, 0.5, -0.125), (-0.5, -0.5, 0.125), (0.5, -0.5, 0.125), (0.5, 0.5, 0.125), (-0.5, 0.5, 0.125)], [], [(0, 1, 2, 3), (4, 7, 6, 5), (0, 4, 5, 1), (2, 6, 7, 3), (0, 3, 7, 4), (1, 5, 6, 2)])
me_degrau_4721_2450_z_5.materials.append(mat_mat_pisos)
me_degrau_4721_2450_z_5.update()
me_degrau_4720_2451_z_10 = bpy.data.meshes.new('Degrau_4720_2451_z-10')
me_degrau_4720_2451_z_10.from_pydata([(-0.5, -0.5, -0.125), (0.5, -0.5, -0.125), (0.5, 0.5, -0.125), (-0.5, 0.5, -0.125), (-0.5, -0.5, 0.125), (0.5, -0.5, 0.125), (0.5, 0.5, 0.125), (-0.5, 0.5, 0.125)], [], [(0, 1, 2, 3), (4, 7, 6, 5), (0, 4, 5, 1), (2, 6, 7, 3), (0, 3, 7, 4), (1, 5, 6, 2)])
me_degrau_4720_2451_z_10.materials.append(mat_mat_pisos)
me_degrau_4720_2451_z_10.update()
me_degrau_4721_2451_z_10 = bpy.data.meshes.new('Degrau_4721_2451_z-10')
me_degrau_4721_2451_z_10.from_pydata([(-0.5, -0.5, -0.125), (0.5, -0.5, -0.125), (0.5, 0.5, -0.125), (-0.5, 0.5, -0.125), (-0.5, -0.5, 0.125), (0.5, -0.5, 0.125), (0.5, 0.5, 0.125), (-0.5, 0.5, 0.125)], [], [(0, 1, 2, 3), (4, 7, 6, 5), (0, 4, 5, 1), (2, 6, 7, 3), (0, 3, 7, 4), (1, 5, 6, 2)])
me_degrau_4721_2451_z_10.materials.append(mat_mat_pisos)
me_degrau_4721_2451_z_10.update()
me_degrau_4720_2452_z_15 = bpy.data.meshes.new('Degrau_4720_2452_z-15')
me_degrau_4720_2452_z_15.from_pydata([(-0.5, -0.5, -0.125), (0.5, -0.5, -0.125), (0.5, 0.5, -0.125), (-0.5, 0.5, -0.125), (-0.5, -0.5, 0.125), (0.5, -0.5, 0.125), (0.5, 0.5, 0.125), (-0.5, 0.5, 0.125)], [], [(0, 1, 2, 3), (4, 7, 6, 5), (0, 4, 5, 1), (2, 6, 7, 3), (0, 3, 7, 4), (1, 5, 6, 2)])
me_degrau_4720_2452_z_15.materials.append(mat_mat_pisos)
me_degrau_4720_2452_z_15.update()
me_degrau_4721_2452_z_15 = bpy.data.meshes.new('Degrau_4721_2452_z-15')
me_degrau_4721_2452_z_15.from_pydata([(-0.5, -0.5, -0.125), (0.5, -0.5, -0.125), (0.5, 0.5, -0.125), (-0.5, 0.5, -0.125), (-0.5, -0.5, 0.125), (0.5, -0.5, 0.125), (0.5, 0.5, 0.125), (-0.5, 0.5, 0.125)], [], [(0, 1, 2, 3), (4, 7, 6, 5), (0, 4, 5, 1), (2, 6, 7, 3), (0, 3, 7, 4), (1, 5, 6, 2)])
me_degrau_4721_2452_z_15.materials.append(mat_mat_pisos)
me_degrau_4721_2452_z_15.update()
me_degrau_4720_2453_z_20 = bpy.data.meshes.new('Degrau_4720_2453_z-20')
me_degrau_4720_2453_z_20.from_pydata([(-0.5, -0.5, -0.125), (0.5, -0.5, -0.125), (0.5, 0.5, -0.125), (-0.5, 0.5, -0.125), (-0.5, -0.5, 0.125), (0.5, -0.5, 0.125), (0.5, 0.5, 0.125), (-0.5, 0.5, 0.125)], [], [(0, 1, 2, 3), (4, 7, 6, 5), (0, 4, 5, 1), (2, 6, 7, 3), (0, 3, 7, 4), (1, 5, 6, 2)])
me_degrau_4720_2453_z_20.materials.append(mat_mat_pisos)
me_degrau_4720_2453_z_20.update()
me_degrau_4721_2453_z_20 = bpy.data.meshes.new('Degrau_4721_2453_z-20')
me_degrau_4721_2453_z_20.from_pydata([(-0.5, -0.5, -0.125), (0.5, -0.5, -0.125), (0.5, 0.5, -0.125), (-0.5, 0.5, -0.125), (-0.5, -0.5, 0.125), (0.5, -0.5, 0.125), (0.5, 0.5, 0.125), (-0.5, 0.5, 0.125)], [], [(0, 1, 2, 3), (4, 7, 6, 5), (0, 4, 5, 1), (2, 6, 7, 3), (0, 3, 7, 4), (1, 5, 6, 2)])
me_degrau_4721_2453_z_20.materials.append(mat_mat_pisos)
me_degrau_4721_2453_z_20.update()
me_movel_spiderweb_4722_2450_z_17 = bpy.data.meshes.new('Movel_spiderweb_4722_2450_z-17')
me_movel_spiderweb_4722_2450_z_17.from_pydata([(-0.4, -0.4, -0.06), (0.4, -0.4, -0.06), (0.4, 0.4, -0.06), (-0.4, 0.4, -0.06), (-0.4, -0.4, 0.06), (0.4, -0.4, 0.06), (0.4, 0.4, 0.06), (-0.4, 0.4, 0.06)], [], [(0, 1, 2, 3), (4, 7, 6, 5), (0, 4, 5, 1), (2, 6, 7, 3), (0, 3, 7, 4), (1, 5, 6, 2)])
me_movel_spiderweb_4722_2450_z_17.materials.append(mat_mat_moveis)
me_movel_spiderweb_4722_2450_z_17.update()
me_movel_metal_chest_4723_2450_z_22 = bpy.data.meshes.new('Movel_metal_chest_4723_2450_z-22')
me_movel_metal_chest_4723_2450_z_22.from_pydata([(-0.4, -0.4, -0.3), (0.4, -0.4, -0.3), (0.4, 0.4, -0.3), (-0.4, 0.4, -0.3), (-0.4, -0.4, 0.3), (0.4, -0.4, 0.3), (0.4, 0.4, 0.3), (-0.4, 0.4, 0.3)], [], [(0, 1, 2, 3), (4, 7, 6, 5), (0, 4, 5, 1), (2, 6, 7, 3), (0, 3, 7, 4), (1, 5, 6, 2)])
me_movel_metal_chest_4723_2450_z_22.materials.append(mat_mat_moveis)
me_movel_metal_chest_4723_2450_z_22.update()
me_movel_metal_chest_4724_2450_z_22 = bpy.data.meshes.new('Movel_metal_chest_4724_2450_z-22')
me_movel_metal_chest_4724_2450_z_22.from_pydata([(-0.4, -0.4, -0.3), (0.4, -0.4, -0.3), (0.4, 0.4, -0.3), (-0.4, 0.4, -0.3), (-0.4, -0.4, 0.3), (0.4, -0.4, 0.3), (0.4, 0.4, 0.3), (-0.4, 0.4, 0.3)], [], [(0, 1, 2, 3), (4, 7, 6, 5), (0, 4, 5, 1), (2, 6, 7, 3), (0, 3, 7, 4), (1, 5, 6, 2)])
me_movel_metal_chest_4724_2450_z_22.materials.append(mat_mat_moveis)
me_movel_metal_chest_4724_2450_z_22.update()
me_movel_bones_4723_2451_z_22 = bpy.data.meshes.new('Movel_bones_4723_2451_z-22')
me_movel_bones_4723_2451_z_22.from_pydata([(-0.4, -0.4, -0.06), (0.4, -0.4, -0.06), (0.4, 0.4, -0.06), (-0.4, 0.4, -0.06), (-0.4, -0.4, 0.06), (0.4, -0.4, 0.06), (0.4, 0.4, 0.06), (-0.4, 0.4, 0.06)], [], [(0, 1, 2, 3), (4, 7, 6, 5), (0, 4, 5, 1), (2, 6, 7, 3), (0, 3, 7, 4), (1, 5, 6, 2)])
me_movel_bones_4723_2451_z_22.materials.append(mat_mat_moveis)
me_movel_bones_4723_2451_z_22.update()

# ---- objects
ob_parede_externa_norte_y2447_x4720_4727 = bpy.data.objects.new('Parede_Externa_Norte_Y2447_X4720_4727', None)
ob_bloco_dungeon_wall_4720_2447_z_22 = bpy.data.objects.new('Bloco_dungeon_wall_4720_2447_z-22', me_bloco_dungeon_wall_4720_2447_z_22)
ob_bloco_dungeon_wall_4721_2447_z_22 = bpy.data.objects.new('Bloco_dungeon_wall_4721_2447_z-22', me_bloco_dungeon_wall_4721_2447_z_22)
ob_bloco_dungeon_wall_4722_2447_z_22 = bpy.data.objects.new('Bloco_dungeon_wall_4722_2447_z-22', me_bloco_dungeon_wall_4722_2447_z_22)
ob_bloco_dungeon_wall_4723_2447_z_22 = bpy.data.objects.new('Bloco_dungeon_wall_4723_2447_z-22', me_bloco_dungeon_wall_4723_2447_z_22)
ob_bloco_dungeon_wall_4724_2447_z_22 = bpy.data.objects.new('Bloco_dungeon_wall_4724_2447_z-22', me_bloco_dungeon_wall_4724_2447_z_22)
ob_bloco_dungeon_wall_4725_2447_z_22 = bpy.data.objects.new('Bloco_dungeon_wall_4725_2447_z-22', me_bloco_dungeon_wall_4725_2447_z_22)
ob_bloco_dungeon_wall_4726_2447_z_22 = bpy.data.objects.new('Bloco_dungeon_wall_4726_2447_z-22', me_bloco_dungeon_wall_4726_2447_z_22)
ob_bloco_dungeon_wall_4727_2447_z_22 = bpy.data.objects.new('Bloco_dungeon_wall_4727_2447_z-22', me_bloco_dungeon_wall_4727_2447_z_22)
ob_pisos_lajes = bpy.data.objects.new('Pisos_Lajes', None)
ob_piso_stone_4720_2448_z_5 = bpy.data.objects.new('Piso_stone_4720_2448_z-5', me_piso_stone_4720_2448_z_5)
ob_piso_stone_4720_2448_z_10 = bpy.data.objects.new('Piso_stone_4720_2448_z-10', me_piso_stone_4720_2448_z_10)
ob_piso_stone_4720_2448_z_15 = bpy.data.objects.new('Piso_stone_4720_2448_z-15', me_piso_stone_4720_2448_z_15)
ob_piso_stone_4720_2448_z_20 = bpy.data.objects.new('Piso_stone_4720_2448_z-20', me_piso_stone_4720_2448_z_20)
ob_piso_stone_4721_2448_z_5 = bpy.data.objects.new('Piso_stone_4721_2448_z-5', me_piso_stone_4721_2448_z_5)
ob_piso_stone_4721_2448_z_10 = bpy.data.objects.new('Piso_stone_4721_2448_z-10', me_piso_stone_4721_2448_z_10)
ob_piso_stone_4721_2448_z_15 = bpy.data.objects.new('Piso_stone_4721_2448_z-15', me_piso_stone_4721_2448_z_15)
ob_piso_stone_4721_2448_z_20 = bpy.data.objects.new('Piso_stone_4721_2448_z-20', me_piso_stone_4721_2448_z_20)
ob_piso_stone_4722_2448_z_10 = bpy.data.objects.new('Piso_stone_4722_2448_z-10', me_piso_stone_4722_2448_z_10)
ob_piso_stone_4722_2448_z_15 = bpy.data.objects.new('Piso_stone_4722_2448_z-15', me_piso_stone_4722_2448_z_15)
ob_piso_stone_4722_2448_z_20 = bpy.data.objects.new('Piso_stone_4722_2448_z-20', me_piso_stone_4722_2448_z_20)
ob_piso_stone_4723_2448_z_15 = bpy.data.objects.new('Piso_stone_4723_2448_z-15', me_piso_stone_4723_2448_z_15)
ob_piso_stone_4723_2448_z_20 = bpy.data.objects.new('Piso_stone_4723_2448_z-20', me_piso_stone_4723_2448_z_20)
ob_piso_stone_4724_2448_z_20 = bpy.data.objects.new('Piso_stone_4724_2448_z-20', me_piso_stone_4724_2448_z_20)
ob_piso_stone_4720_2449_z_5 = bpy.data.objects.new('Piso_stone_4720_2449_z-5', me_piso_stone_4720_2449_z_5)
ob_piso_stone_4720_2449_z_10 = bpy.data.objects.new('Piso_stone_4720_2449_z-10', me_piso_stone_4720_2449_z_10)
ob_piso_stone_4720_2449_z_15 = bpy.data.objects.new('Piso_stone_4720_2449_z-15', me_piso_stone_4720_2449_z_15)
ob_piso_stone_4720_2449_z_20 = bpy.data.objects.new('Piso_stone_4720_2449_z-20', me_piso_stone_4720_2449_z_20)
ob_piso_stone_4721_2449_z_5 = bpy.data.objects.new('Piso_stone_4721_2449_z-5', me_piso_stone_4721_2449_z_5)
ob_piso_stone_4721_2449_z_10 = bpy.data.objects.new('Piso_stone_4721_2449_z-10', me_piso_stone_4721_2449_z_10)
ob_piso_stone_4721_2449_z_15 = bpy.data.objects.new('Piso_stone_4721_2449_z-15', me_piso_stone_4721_2449_z_15)
ob_piso_stone_4721_2449_z_20 = bpy.data.objects.new('Piso_stone_4721_2449_z-20', me_piso_stone_4721_2449_z_20)
ob_piso_stone_4722_2449_z_10 = bpy.data.objects.new('Piso_stone_4722_2449_z-10', me_piso_stone_4722_2449_z_10)
ob_piso_stone_4722_2449_z_15 = bpy.data.objects.new('Piso_stone_4722_2449_z-15', me_piso_stone_4722_2449_z_15)
ob_piso_stone_4722_2449_z_20 = bpy.data.objects.new('Piso_stone_4722_2449_z-20', me_piso_stone_4722_2449_z_20)
ob_piso_stone_4723_2449_z_15 = bpy.data.objects.new('Piso_stone_4723_2449_z-15', me_piso_stone_4723_2449_z_15)
ob_piso_stone_4723_2449_z_20 = bpy.data.objects.new('Piso_stone_4723_2449_z-20', me_piso_stone_4723_2449_z_20)
ob_piso_stone_4724_2449_z_20 = bpy.data.objects.new('Piso_stone_4724_2449_z-20', me_piso_stone_4724_2449_z_20)
ob_piso_stone_4720_2450_z_10 = bpy.data.objects.new('Piso_stone_4720_2450_z-10', me_piso_stone_4720_2450_z_10)
ob_piso_stone_4720_2450_z_15 = bpy.data.objects.new('Piso_stone_4720_2450_z-15', me_piso_stone_4720_2450_z_15)
ob_piso_stone_4720_2450_z_20 = bpy.data.objects.new('Piso_stone_4720_2450_z-20', me_piso_stone_4720_2450_z_20)
ob_piso_stone_4721_2450_z_10 = bpy.data.objects.new('Piso_stone_4721_2450_z-10', me_piso_stone_4721_2450_z_10)
ob_piso_stone_4721_2450_z_15 = bpy.data.objects.new('Piso_stone_4721_2450_z-15', me_piso_stone_4721_2450_z_15)
ob_piso_stone_4721_2450_z_20 = bpy.data.objects.new('Piso_stone_4721_2450_z-20', me_piso_stone_4721_2450_z_20)
ob_piso_stone_4720_2451_z_15 = bpy.data.objects.new('Piso_stone_4720_2451_z-15', me_piso_stone_4720_2451_z_15)
ob_piso_stone_4720_2451_z_20 = bpy.data.objects.new('Piso_stone_4720_2451_z-20', me_piso_stone_4720_2451_z_20)
ob_piso_stone_4721_2451_z_15 = bpy.data.objects.new('Piso_stone_4721_2451_z-15', me_piso_stone_4721_2451_z_15)
ob_piso_stone_4721_2451_z_20 = bpy.data.objects.new('Piso_stone_4721_2451_z-20', me_piso_stone_4721_2451_z_20)
ob_piso_stone_4720_2452_z_20 = bpy.data.objects.new('Piso_stone_4720_2452_z-20', me_piso_stone_4720_2452_z_20)
ob_piso_stone_4721_2452_z_20 = bpy.data.objects.new('Piso_stone_4721_2452_z-20', me_piso_stone_4721_2452_z_20)
ob_escadas_corrim_os = bpy.data.objects.new('Escadas_Corrimãos', None)
ob_degrau_4722_2448_z_5 = bpy.data.objects.new('Degrau_4722_2448_z-5', me_degrau_4722_2448_z_5)
ob_degrau_4723_2448_z_10 = bpy.data.objects.new('Degrau_4723_2448_z-10', me_degrau_4723_2448_z_10)
ob_degrau_4724_2448_z_15 = bpy.data.objects.new('Degrau_4724_2448_z-15', me_degrau_4724_2448_z_15)
ob_degrau_4725_2448_z_20 = bpy.data.objects.new('Degrau_4725_2448_z-20', me_degrau_4725_2448_z_20)
ob_degrau_4722_2449_z_5 = bpy.data.objects.new('Degrau_4722_2449_z-5', me_degrau_4722_2449_z_5)
ob_degrau_4723_2449_z_10 = bpy.data.objects.new('Degrau_4723_2449_z-10', me_degrau_4723_2449_z_10)
ob_degrau_4724_2449_z_15 = bpy.data.objects.new('Degrau_4724_2449_z-15', me_degrau_4724_2449_z_15)
ob_degrau_4725_2449_z_20 = bpy.data.objects.new('Degrau_4725_2449_z-20', me_degrau_4725_2449_z_20)
ob_degrau_4720_2450_z_5 = bpy.data.objects.new('Degrau_4720_2450_z-5', me_degrau_4720_2450_z_5)
ob_degrau_4721_2450_z_5 = bpy.data.objects.new('Degrau_4721_2450_z-5', me_degrau_4721_2450_z_5)
ob_degrau_4720_2451_z_10 = bpy.data.objects.new('Degrau_4720_2451_z-10', me_degrau_4720_2451_z_10)
ob_degrau_4721_2451_z_10 = bpy.data.objects.new('Degrau_4721_2451_z-10', me_degrau_4721_2451_z_10)
ob_degrau_4720_2452_z_15 = bpy.data.objects.new('Degrau_4720_2452_z-15', me_degrau_4720_2452_z_15)
ob_degrau_4721_2452_z_15 = bpy.data.objects.new('Degrau_4721_2452_z-15', me_degrau_4721_2452_z_15)
ob_degrau_4720_2453_z_20 = bpy.data.objects.new('Degrau_4720_2453_z-20', me_degrau_4720_2453_z_20)
ob_degrau_4721_2453_z_20 = bpy.data.objects.new('Degrau_4721_2453_z-20', me_degrau_4721_2453_z_20)
ob_moveis_decoracoes = bpy.data.objects.new('Moveis_Decoracoes', None)
ob_movel_spiderweb_4722_2450_z_17 = bpy.data.objects.new('Movel_spiderweb_4722_2450_z-17', me_movel_spiderweb_4722_2450_z_17)
ob_movel_metal_chest_4723_2450_z_22 = bpy.data.objects.new('Movel_metal_chest_4723_2450_z-22', me_movel_metal_chest_4723_2450_z_22)
ob_movel_metal_chest_4724_2450_z_22 = bpy.data.objects.new('Movel_metal_chest_4724_2450_z-22', me_movel_metal_chest_4724_2450_z_22)
ob_movel_bones_4723_2451_z_22 = bpy.data.objects.new('Movel_bones_4723_2451_z-22', me_movel_bones_4723_2451_z_22)

# ---- transforms, parenting, visibility, modifiers, constraints
ob_parede_externa_norte_y2447_x4720_4727.location = (0.0, -3.0, 0.0)
ob_parede_externa_norte_y2447_x4720_4727.empty_display_type = 'CUBE'
ob_bloco_dungeon_wall_4720_2447_z_22.parent = ob_parede_externa_norte_y2447_x4720_4727
ob_bloco_dungeon_wall_4720_2447_z_22.matrix_parent_inverse = Matrix(((1.0, -0.0, 0.0, -0.0), (-0.0, 1.0, -0.0, 3.0), (0.0, -0.0, 1.0, -0.0), (-0.0, 0.0, -0.0, 1.0)))
ob_bloco_dungeon_wall_4720_2447_z_22.location = (-3.5, -3.325, 1.32)
ob_bloco_dungeon_wall_4721_2447_z_22.parent = ob_parede_externa_norte_y2447_x4720_4727
ob_bloco_dungeon_wall_4721_2447_z_22.matrix_parent_inverse = Matrix(((1.0, -0.0, 0.0, -0.0), (-0.0, 1.0, -0.0, 3.0), (0.0, -0.0, 1.0, -0.0), (-0.0, 0.0, -0.0, 1.0)))
ob_bloco_dungeon_wall_4721_2447_z_22.location = (-2.5, -3.325, 1.32)
ob_bloco_dungeon_wall_4722_2447_z_22.parent = ob_parede_externa_norte_y2447_x4720_4727
ob_bloco_dungeon_wall_4722_2447_z_22.matrix_parent_inverse = Matrix(((1.0, -0.0, 0.0, -0.0), (-0.0, 1.0, -0.0, 3.0), (0.0, -0.0, 1.0, -0.0), (-0.0, 0.0, -0.0, 1.0)))
ob_bloco_dungeon_wall_4722_2447_z_22.location = (-1.5, -3.325, 1.32)
ob_bloco_dungeon_wall_4723_2447_z_22.parent = ob_parede_externa_norte_y2447_x4720_4727
ob_bloco_dungeon_wall_4723_2447_z_22.matrix_parent_inverse = Matrix(((1.0, -0.0, 0.0, -0.0), (-0.0, 1.0, -0.0, 3.0), (0.0, -0.0, 1.0, -0.0), (-0.0, 0.0, -0.0, 1.0)))
ob_bloco_dungeon_wall_4723_2447_z_22.location = (-0.5, -3.325, 1.32)
ob_bloco_dungeon_wall_4724_2447_z_22.parent = ob_parede_externa_norte_y2447_x4720_4727
ob_bloco_dungeon_wall_4724_2447_z_22.matrix_parent_inverse = Matrix(((1.0, -0.0, 0.0, -0.0), (-0.0, 1.0, -0.0, 3.0), (0.0, -0.0, 1.0, -0.0), (-0.0, 0.0, -0.0, 1.0)))
ob_bloco_dungeon_wall_4724_2447_z_22.location = (0.5, -3.325, 1.32)
ob_bloco_dungeon_wall_4725_2447_z_22.parent = ob_parede_externa_norte_y2447_x4720_4727
ob_bloco_dungeon_wall_4725_2447_z_22.matrix_parent_inverse = Matrix(((1.0, -0.0, 0.0, -0.0), (-0.0, 1.0, -0.0, 3.0), (0.0, -0.0, 1.0, -0.0), (-0.0, 0.0, -0.0, 1.0)))
ob_bloco_dungeon_wall_4725_2447_z_22.location = (1.5, -3.325, 1.32)
ob_bloco_dungeon_wall_4726_2447_z_22.parent = ob_parede_externa_norte_y2447_x4720_4727
ob_bloco_dungeon_wall_4726_2447_z_22.matrix_parent_inverse = Matrix(((1.0, -0.0, 0.0, -0.0), (-0.0, 1.0, -0.0, 3.0), (0.0, -0.0, 1.0, -0.0), (-0.0, 0.0, -0.0, 1.0)))
ob_bloco_dungeon_wall_4726_2447_z_22.location = (2.5, -3.325, 1.32)
ob_bloco_dungeon_wall_4727_2447_z_22.parent = ob_parede_externa_norte_y2447_x4720_4727
ob_bloco_dungeon_wall_4727_2447_z_22.matrix_parent_inverse = Matrix(((1.0, -0.0, 0.0, -0.0), (-0.0, 1.0, -0.0, 3.0), (0.0, -0.0, 1.0, -0.0), (-0.0, 0.0, -0.0, 1.0)))
ob_bloco_dungeon_wall_4727_2447_z_22.location = (3.5, -3.325, 1.32)
ob_pisos_lajes.location = (0.0, 0.0, 0.0)
ob_pisos_lajes.empty_display_type = 'CUBE'
ob_piso_stone_4720_2448_z_5.parent = ob_pisos_lajes
ob_piso_stone_4720_2448_z_5.location = (-3.5, -2.0, 1.99)
ob_piso_stone_4720_2448_z_10.parent = ob_pisos_lajes
ob_piso_stone_4720_2448_z_10.location = (-3.5, -2.0, 1.39)
ob_piso_stone_4720_2448_z_15.parent = ob_pisos_lajes
ob_piso_stone_4720_2448_z_15.location = (-3.5, -2.0, 0.79)
ob_piso_stone_4720_2448_z_20.parent = ob_pisos_lajes
ob_piso_stone_4720_2448_z_20.location = (-3.5, -2.0, 0.19)
ob_piso_stone_4721_2448_z_5.parent = ob_pisos_lajes
ob_piso_stone_4721_2448_z_5.location = (-2.5, -2.0, 1.99)
ob_piso_stone_4721_2448_z_10.parent = ob_pisos_lajes
ob_piso_stone_4721_2448_z_10.location = (-2.5, -2.0, 1.39)
ob_piso_stone_4721_2448_z_15.parent = ob_pisos_lajes
ob_piso_stone_4721_2448_z_15.location = (-2.5, -2.0, 0.79)
ob_piso_stone_4721_2448_z_20.parent = ob_pisos_lajes
ob_piso_stone_4721_2448_z_20.location = (-2.5, -2.0, 0.19)
ob_piso_stone_4722_2448_z_10.parent = ob_pisos_lajes
ob_piso_stone_4722_2448_z_10.location = (-1.5, -2.0, 1.39)
ob_piso_stone_4722_2448_z_15.parent = ob_pisos_lajes
ob_piso_stone_4722_2448_z_15.location = (-1.5, -2.0, 0.79)
ob_piso_stone_4722_2448_z_20.parent = ob_pisos_lajes
ob_piso_stone_4722_2448_z_20.location = (-1.5, -2.0, 0.19)
ob_piso_stone_4723_2448_z_15.parent = ob_pisos_lajes
ob_piso_stone_4723_2448_z_15.location = (-0.5, -2.0, 0.79)
ob_piso_stone_4723_2448_z_20.parent = ob_pisos_lajes
ob_piso_stone_4723_2448_z_20.location = (-0.5, -2.0, 0.19)
ob_piso_stone_4724_2448_z_20.parent = ob_pisos_lajes
ob_piso_stone_4724_2448_z_20.location = (0.5, -2.0, 0.19)
ob_piso_stone_4720_2449_z_5.parent = ob_pisos_lajes
ob_piso_stone_4720_2449_z_5.location = (-3.5, -1.0, 1.99)
ob_piso_stone_4720_2449_z_10.parent = ob_pisos_lajes
ob_piso_stone_4720_2449_z_10.location = (-3.5, -1.0, 1.39)
ob_piso_stone_4720_2449_z_15.parent = ob_pisos_lajes
ob_piso_stone_4720_2449_z_15.location = (-3.5, -1.0, 0.79)
ob_piso_stone_4720_2449_z_20.parent = ob_pisos_lajes
ob_piso_stone_4720_2449_z_20.location = (-3.5, -1.0, 0.19)
ob_piso_stone_4721_2449_z_5.parent = ob_pisos_lajes
ob_piso_stone_4721_2449_z_5.location = (-2.5, -1.0, 1.99)
ob_piso_stone_4721_2449_z_10.parent = ob_pisos_lajes
ob_piso_stone_4721_2449_z_10.location = (-2.5, -1.0, 1.39)
ob_piso_stone_4721_2449_z_15.parent = ob_pisos_lajes
ob_piso_stone_4721_2449_z_15.location = (-2.5, -1.0, 0.79)
ob_piso_stone_4721_2449_z_20.parent = ob_pisos_lajes
ob_piso_stone_4721_2449_z_20.location = (-2.5, -1.0, 0.19)
ob_piso_stone_4722_2449_z_10.parent = ob_pisos_lajes
ob_piso_stone_4722_2449_z_10.location = (-1.5, -1.0, 1.39)
ob_piso_stone_4722_2449_z_15.parent = ob_pisos_lajes
ob_piso_stone_4722_2449_z_15.location = (-1.5, -1.0, 0.79)
ob_piso_stone_4722_2449_z_20.parent = ob_pisos_lajes
ob_piso_stone_4722_2449_z_20.location = (-1.5, -1.0, 0.19)
ob_piso_stone_4723_2449_z_15.parent = ob_pisos_lajes
ob_piso_stone_4723_2449_z_15.location = (-0.5, -1.0, 0.79)
ob_piso_stone_4723_2449_z_20.parent = ob_pisos_lajes
ob_piso_stone_4723_2449_z_20.location = (-0.5, -1.0, 0.19)
ob_piso_stone_4724_2449_z_20.parent = ob_pisos_lajes
ob_piso_stone_4724_2449_z_20.location = (0.5, -1.0, 0.19)
ob_piso_stone_4720_2450_z_10.parent = ob_pisos_lajes
ob_piso_stone_4720_2450_z_10.location = (-3.5, 0.0, 1.39)
ob_piso_stone_4720_2450_z_15.parent = ob_pisos_lajes
ob_piso_stone_4720_2450_z_15.location = (-3.5, 0.0, 0.79)
ob_piso_stone_4720_2450_z_20.parent = ob_pisos_lajes
ob_piso_stone_4720_2450_z_20.location = (-3.5, 0.0, 0.19)
ob_piso_stone_4721_2450_z_10.parent = ob_pisos_lajes
ob_piso_stone_4721_2450_z_10.location = (-2.5, 0.0, 1.39)
ob_piso_stone_4721_2450_z_15.parent = ob_pisos_lajes
ob_piso_stone_4721_2450_z_15.location = (-2.5, 0.0, 0.79)
ob_piso_stone_4721_2450_z_20.parent = ob_pisos_lajes
ob_piso_stone_4721_2450_z_20.location = (-2.5, 0.0, 0.19)
ob_piso_stone_4720_2451_z_15.parent = ob_pisos_lajes
ob_piso_stone_4720_2451_z_15.location = (-3.5, 1.0, 0.79)
ob_piso_stone_4720_2451_z_20.parent = ob_pisos_lajes
ob_piso_stone_4720_2451_z_20.location = (-3.5, 1.0, 0.19)
ob_piso_stone_4721_2451_z_15.parent = ob_pisos_lajes
ob_piso_stone_4721_2451_z_15.location = (-2.5, 1.0, 0.79)
ob_piso_stone_4721_2451_z_20.parent = ob_pisos_lajes
ob_piso_stone_4721_2451_z_20.location = (-2.5, 1.0, 0.19)
ob_piso_stone_4720_2452_z_20.parent = ob_pisos_lajes
ob_piso_stone_4720_2452_z_20.location = (-3.5, 2.0, 0.19)
ob_piso_stone_4721_2452_z_20.parent = ob_pisos_lajes
ob_piso_stone_4721_2452_z_20.location = (-2.5, 2.0, 0.19)
ob_escadas_corrim_os.location = (0.0, 0.0, 0.0)
ob_escadas_corrim_os.empty_display_type = 'CUBE'
ob_degrau_4722_2448_z_5.parent = ob_escadas_corrim_os
ob_degrau_4722_2448_z_5.location = (-1.5, -2.0, 2.165)
ob_degrau_4723_2448_z_10.parent = ob_escadas_corrim_os
ob_degrau_4723_2448_z_10.location = (-0.5, -2.0, 1.565)
ob_degrau_4724_2448_z_15.parent = ob_escadas_corrim_os
ob_degrau_4724_2448_z_15.location = (0.5, -2.0, 0.965)
ob_degrau_4725_2448_z_20.parent = ob_escadas_corrim_os
ob_degrau_4725_2448_z_20.location = (1.5, -2.0, 0.365)
ob_degrau_4722_2449_z_5.parent = ob_escadas_corrim_os
ob_degrau_4722_2449_z_5.location = (-1.5, -1.0, 2.165)
ob_degrau_4723_2449_z_10.parent = ob_escadas_corrim_os
ob_degrau_4723_2449_z_10.location = (-0.5, -1.0, 1.565)
ob_degrau_4724_2449_z_15.parent = ob_escadas_corrim_os
ob_degrau_4724_2449_z_15.location = (0.5, -1.0, 0.965)
ob_degrau_4725_2449_z_20.parent = ob_escadas_corrim_os
ob_degrau_4725_2449_z_20.location = (1.5, -1.0, 0.365)
ob_degrau_4720_2450_z_5.parent = ob_escadas_corrim_os
ob_degrau_4720_2450_z_5.location = (-3.5, 0.0, 2.165)
ob_degrau_4721_2450_z_5.parent = ob_escadas_corrim_os
ob_degrau_4721_2450_z_5.location = (-2.5, 0.0, 2.165)
ob_degrau_4720_2451_z_10.parent = ob_escadas_corrim_os
ob_degrau_4720_2451_z_10.location = (-3.5, 1.0, 1.565)
ob_degrau_4721_2451_z_10.parent = ob_escadas_corrim_os
ob_degrau_4721_2451_z_10.location = (-2.5, 1.0, 1.565)
ob_degrau_4720_2452_z_15.parent = ob_escadas_corrim_os
ob_degrau_4720_2452_z_15.location = (-3.5, 2.0, 0.965)
ob_degrau_4721_2452_z_15.parent = ob_escadas_corrim_os
ob_degrau_4721_2452_z_15.location = (-2.5, 2.0, 0.965)
ob_degrau_4720_2453_z_20.parent = ob_escadas_corrim_os
ob_degrau_4720_2453_z_20.location = (-3.5, 3.0, 0.365)
ob_degrau_4721_2453_z_20.parent = ob_escadas_corrim_os
ob_degrau_4721_2453_z_20.location = (-2.5, 3.0, 0.365)
ob_moveis_decoracoes.location = (0.0, 0.0, 0.0)
ob_moveis_decoracoes.empty_display_type = 'CUBE'
ob_movel_spiderweb_4722_2450_z_17.parent = ob_moveis_decoracoes
ob_movel_spiderweb_4722_2450_z_17.location = (-1.5, 0.0, 0.66)
ob_movel_metal_chest_4723_2450_z_22.parent = ob_moveis_decoracoes
ob_movel_metal_chest_4723_2450_z_22.location = (-0.5, 0.0, 0.3)
ob_movel_metal_chest_4724_2450_z_22.parent = ob_moveis_decoracoes
ob_movel_metal_chest_4724_2450_z_22.location = (0.5, 0.0, 0.3)
ob_movel_bones_4723_2451_z_22.parent = ob_moveis_decoracoes
ob_movel_bones_4723_2451_z_22.location = (-0.5, 1.0, 0.06)

# ---- collection membership
col_01_paredes_externas.objects.link(ob_parede_externa_norte_y2447_x4720_4727)
col_01_paredes_externas.objects.link(ob_bloco_dungeon_wall_4720_2447_z_22)
col_01_paredes_externas.objects.link(ob_bloco_dungeon_wall_4721_2447_z_22)
col_01_paredes_externas.objects.link(ob_bloco_dungeon_wall_4722_2447_z_22)
col_01_paredes_externas.objects.link(ob_bloco_dungeon_wall_4723_2447_z_22)
col_01_paredes_externas.objects.link(ob_bloco_dungeon_wall_4724_2447_z_22)
col_01_paredes_externas.objects.link(ob_bloco_dungeon_wall_4725_2447_z_22)
col_01_paredes_externas.objects.link(ob_bloco_dungeon_wall_4726_2447_z_22)
col_01_paredes_externas.objects.link(ob_bloco_dungeon_wall_4727_2447_z_22)
col_03_pisos_escadas.objects.link(ob_pisos_lajes)
col_03_pisos_escadas.objects.link(ob_piso_stone_4720_2448_z_5)
col_03_pisos_escadas.objects.link(ob_piso_stone_4720_2448_z_10)
col_03_pisos_escadas.objects.link(ob_piso_stone_4720_2448_z_15)
col_03_pisos_escadas.objects.link(ob_piso_stone_4720_2448_z_20)
col_03_pisos_escadas.objects.link(ob_piso_stone_4721_2448_z_5)
col_03_pisos_escadas.objects.link(ob_piso_stone_4721_2448_z_10)
col_03_pisos_escadas.objects.link(ob_piso_stone_4721_2448_z_15)
col_03_pisos_escadas.objects.link(ob_piso_stone_4721_2448_z_20)
col_03_pisos_escadas.objects.link(ob_piso_stone_4722_2448_z_10)
col_03_pisos_escadas.objects.link(ob_piso_stone_4722_2448_z_15)
col_03_pisos_escadas.objects.link(ob_piso_stone_4722_2448_z_20)
col_03_pisos_escadas.objects.link(ob_piso_stone_4723_2448_z_15)
col_03_pisos_escadas.objects.link(ob_piso_stone_4723_2448_z_20)
col_03_pisos_escadas.objects.link(ob_piso_stone_4724_2448_z_20)
col_03_pisos_escadas.objects.link(ob_piso_stone_4720_2449_z_5)
col_03_pisos_escadas.objects.link(ob_piso_stone_4720_2449_z_10)
col_03_pisos_escadas.objects.link(ob_piso_stone_4720_2449_z_15)
col_03_pisos_escadas.objects.link(ob_piso_stone_4720_2449_z_20)
col_03_pisos_escadas.objects.link(ob_piso_stone_4721_2449_z_5)
col_03_pisos_escadas.objects.link(ob_piso_stone_4721_2449_z_10)
col_03_pisos_escadas.objects.link(ob_piso_stone_4721_2449_z_15)
col_03_pisos_escadas.objects.link(ob_piso_stone_4721_2449_z_20)
col_03_pisos_escadas.objects.link(ob_piso_stone_4722_2449_z_10)
col_03_pisos_escadas.objects.link(ob_piso_stone_4722_2449_z_15)
col_03_pisos_escadas.objects.link(ob_piso_stone_4722_2449_z_20)
col_03_pisos_escadas.objects.link(ob_piso_stone_4723_2449_z_15)
col_03_pisos_escadas.objects.link(ob_piso_stone_4723_2449_z_20)
col_03_pisos_escadas.objects.link(ob_piso_stone_4724_2449_z_20)
col_03_pisos_escadas.objects.link(ob_piso_stone_4720_2450_z_10)
col_03_pisos_escadas.objects.link(ob_piso_stone_4720_2450_z_15)
col_03_pisos_escadas.objects.link(ob_piso_stone_4720_2450_z_20)
col_03_pisos_escadas.objects.link(ob_piso_stone_4721_2450_z_10)
col_03_pisos_escadas.objects.link(ob_piso_stone_4721_2450_z_15)
col_03_pisos_escadas.objects.link(ob_piso_stone_4721_2450_z_20)
col_03_pisos_escadas.objects.link(ob_piso_stone_4720_2451_z_15)
col_03_pisos_escadas.objects.link(ob_piso_stone_4720_2451_z_20)
col_03_pisos_escadas.objects.link(ob_piso_stone_4721_2451_z_15)
col_03_pisos_escadas.objects.link(ob_piso_stone_4721_2451_z_20)
col_03_pisos_escadas.objects.link(ob_piso_stone_4720_2452_z_20)
col_03_pisos_escadas.objects.link(ob_piso_stone_4721_2452_z_20)
col_03_pisos_escadas.objects.link(ob_escadas_corrim_os)
col_03_pisos_escadas.objects.link(ob_degrau_4722_2448_z_5)
col_03_pisos_escadas.objects.link(ob_degrau_4723_2448_z_10)
col_03_pisos_escadas.objects.link(ob_degrau_4724_2448_z_15)
col_03_pisos_escadas.objects.link(ob_degrau_4725_2448_z_20)
col_03_pisos_escadas.objects.link(ob_degrau_4722_2449_z_5)
col_03_pisos_escadas.objects.link(ob_degrau_4723_2449_z_10)
col_03_pisos_escadas.objects.link(ob_degrau_4724_2449_z_15)
col_03_pisos_escadas.objects.link(ob_degrau_4725_2449_z_20)
col_03_pisos_escadas.objects.link(ob_degrau_4720_2450_z_5)
col_03_pisos_escadas.objects.link(ob_degrau_4721_2450_z_5)
col_03_pisos_escadas.objects.link(ob_degrau_4720_2451_z_10)
col_03_pisos_escadas.objects.link(ob_degrau_4721_2451_z_10)
col_03_pisos_escadas.objects.link(ob_degrau_4720_2452_z_15)
col_03_pisos_escadas.objects.link(ob_degrau_4721_2452_z_15)
col_03_pisos_escadas.objects.link(ob_degrau_4720_2453_z_20)
col_03_pisos_escadas.objects.link(ob_degrau_4721_2453_z_20)
col_04_moveis_decoracoes.objects.link(ob_moveis_decoracoes)
col_04_moveis_decoracoes.objects.link(ob_movel_spiderweb_4722_2450_z_17)
col_04_moveis_decoracoes.objects.link(ob_movel_metal_chest_4723_2450_z_22)
col_04_moveis_decoracoes.objects.link(ob_movel_metal_chest_4724_2450_z_22)
col_04_moveis_decoracoes.objects.link(ob_movel_bones_4723_2451_z_22)

# ---- scene / render settings (as saved in the file)
scene.frame_start = 1; scene.frame_end = 250; scene.frame_set(1)
scene.render.engine = 'BLENDER_EEVEE_NEXT'
scene.render.bake_bias = 0.0
scene.render.bake_samples = 0
scene.cycles.sampling_pattern = 'TABULATED_SOBOL'
scene.eevee.use_volume_custom_range = False
bpy.context.view_layer.update()

# ---- added for rendering (the .blend has no active camera and no usable light): camera, sun + grey world if the file has none
cam_auto = bpy.data.cameras.new('AutoCamera')
cam_auto.lens = 50.0
cam_auto.sensor_width = 36.0
cam_auto.clip_end = 1000.0
ob_auto_camera = bpy.data.objects.new('AutoCamera', cam_auto)
scene.collection.objects.link(ob_auto_camera)
ob_auto_camera.location = (10.134, -12.1609, 9.42724)
ob_auto_camera.rotation_euler = (1.09748, -7.21219e-08, 0.694738)
scene.camera = ob_auto_camera
light_auto_sun = bpy.data.lights.new('AutoSun', 'SUN')
light_auto_sun.energy = 3.0
light_auto_sun.angle = 0.0523599
ob_auto_sun = bpy.data.objects.new('AutoSun', light_auto_sun)
scene.collection.objects.link(ob_auto_sun)
ob_auto_sun.rotation_euler = (0.872665, 0.174533, 0.523599)
if scene.world is None:
    world_auto = bpy.data.worlds.new('AutoWorld')
    world_auto.color = (0.3, 0.3, 0.3)
    scene.world = world_auto
bpy.context.view_layer.update()
